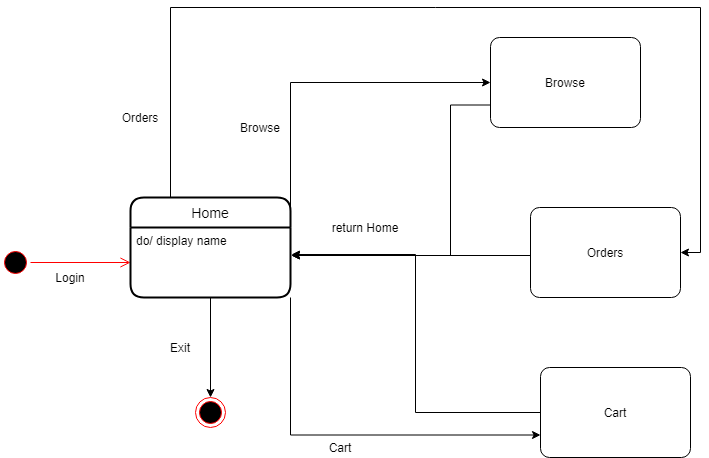

The diagram above was exported from draw.io. Its source (the exported page's mxGraphModel, read from the mxfile embedded in the PNG):
<mxGraphModel dx="868" dy="482" grid="1" gridSize="10" guides="1" tooltips="1" connect="1" arrows="1" fold="1" page="1" pageScale="1" pageWidth="850" pageHeight="1100" math="0" shadow="0">
  <root>
    <mxCell id="0" />
    <mxCell id="1" parent="0" />
    <mxCell id="asJMj80BcyRzMMNykfTe-1" value="" style="ellipse;html=1;shape=startState;fillColor=#000000;strokeColor=#ff0000;" vertex="1" parent="1">
      <mxGeometry x="30" y="270" width="30" height="30" as="geometry" />
    </mxCell>
    <mxCell id="asJMj80BcyRzMMNykfTe-2" value="" style="edgeStyle=orthogonalEdgeStyle;html=1;verticalAlign=bottom;endArrow=open;endSize=8;strokeColor=#ff0000;entryX=0;entryY=0.5;entryDx=0;entryDy=0;" edge="1" source="asJMj80BcyRzMMNykfTe-1" parent="1" target="asJMj80BcyRzMMNykfTe-12">
      <mxGeometry relative="1" as="geometry">
        <mxPoint x="200" y="105" as="targetPoint" />
      </mxGeometry>
    </mxCell>
    <mxCell id="asJMj80BcyRzMMNykfTe-3" value="" style="ellipse;html=1;shape=endState;fillColor=#000000;strokeColor=#ff0000;" vertex="1" parent="1">
      <mxGeometry x="225" y="420" width="30" height="30" as="geometry" />
    </mxCell>
    <mxCell id="asJMj80BcyRzMMNykfTe-38" style="edgeStyle=orthogonalEdgeStyle;rounded=0;orthogonalLoop=1;jettySize=auto;html=1;exitX=0.25;exitY=0;exitDx=0;exitDy=0;entryX=1;entryY=0.5;entryDx=0;entryDy=0;" edge="1" parent="1" source="asJMj80BcyRzMMNykfTe-11" target="asJMj80BcyRzMMNykfTe-15">
      <mxGeometry relative="1" as="geometry">
        <Array as="points">
          <mxPoint x="200" y="30" />
          <mxPoint x="730" y="30" />
          <mxPoint x="730" y="275" />
        </Array>
      </mxGeometry>
    </mxCell>
    <mxCell id="asJMj80BcyRzMMNykfTe-11" value="Home" style="swimlane;childLayout=stackLayout;horizontal=1;startSize=30;horizontalStack=0;rounded=1;fontSize=14;fontStyle=0;strokeWidth=2;resizeParent=0;resizeLast=1;shadow=0;dashed=0;align=center;" vertex="1" parent="1">
      <mxGeometry x="160" y="220" width="160" height="100" as="geometry" />
    </mxCell>
    <mxCell id="asJMj80BcyRzMMNykfTe-12" value="do/ display name" style="align=left;strokeColor=none;fillColor=none;spacingLeft=4;fontSize=12;verticalAlign=top;resizable=0;rotatable=0;part=1;" vertex="1" parent="asJMj80BcyRzMMNykfTe-11">
      <mxGeometry y="30" width="160" height="70" as="geometry" />
    </mxCell>
    <mxCell id="asJMj80BcyRzMMNykfTe-31" style="edgeStyle=orthogonalEdgeStyle;rounded=0;orthogonalLoop=1;jettySize=auto;html=1;exitX=0;exitY=0.5;exitDx=0;exitDy=0;entryX=1.006;entryY=0.4;entryDx=0;entryDy=0;entryPerimeter=0;" edge="1" parent="1" source="asJMj80BcyRzMMNykfTe-15" target="asJMj80BcyRzMMNykfTe-12">
      <mxGeometry relative="1" as="geometry">
        <Array as="points">
          <mxPoint x="560" y="278" />
        </Array>
      </mxGeometry>
    </mxCell>
    <mxCell id="asJMj80BcyRzMMNykfTe-15" value="Orders" style="rounded=1;arcSize=10;whiteSpace=wrap;html=1;align=center;" vertex="1" parent="1">
      <mxGeometry x="560" y="230" width="150" height="90" as="geometry" />
    </mxCell>
    <mxCell id="asJMj80BcyRzMMNykfTe-30" style="edgeStyle=orthogonalEdgeStyle;rounded=0;orthogonalLoop=1;jettySize=auto;html=1;exitX=0;exitY=0.75;exitDx=0;exitDy=0;entryX=1.006;entryY=0.4;entryDx=0;entryDy=0;entryPerimeter=0;" edge="1" parent="1" source="asJMj80BcyRzMMNykfTe-16" target="asJMj80BcyRzMMNykfTe-12">
      <mxGeometry relative="1" as="geometry">
        <Array as="points">
          <mxPoint x="480" y="128" />
          <mxPoint x="480" y="278" />
        </Array>
      </mxGeometry>
    </mxCell>
    <mxCell id="asJMj80BcyRzMMNykfTe-16" value="Browse" style="rounded=1;arcSize=10;whiteSpace=wrap;html=1;align=center;" vertex="1" parent="1">
      <mxGeometry x="520" y="60" width="150" height="90" as="geometry" />
    </mxCell>
    <mxCell id="asJMj80BcyRzMMNykfTe-32" style="edgeStyle=orthogonalEdgeStyle;rounded=0;orthogonalLoop=1;jettySize=auto;html=1;exitX=0;exitY=0.5;exitDx=0;exitDy=0;entryX=1.006;entryY=0.386;entryDx=0;entryDy=0;entryPerimeter=0;" edge="1" parent="1" source="asJMj80BcyRzMMNykfTe-17" target="asJMj80BcyRzMMNykfTe-12">
      <mxGeometry relative="1" as="geometry" />
    </mxCell>
    <mxCell id="asJMj80BcyRzMMNykfTe-17" value="Cart" style="rounded=1;arcSize=10;whiteSpace=wrap;html=1;align=center;" vertex="1" parent="1">
      <mxGeometry x="570" y="390" width="150" height="90" as="geometry" />
    </mxCell>
    <mxCell id="asJMj80BcyRzMMNykfTe-19" style="edgeStyle=orthogonalEdgeStyle;rounded=0;orthogonalLoop=1;jettySize=auto;html=1;exitX=1;exitY=0;exitDx=0;exitDy=0;entryX=0;entryY=0.5;entryDx=0;entryDy=0;" edge="1" parent="1" source="asJMj80BcyRzMMNykfTe-12" target="asJMj80BcyRzMMNykfTe-16">
      <mxGeometry relative="1" as="geometry">
        <Array as="points">
          <mxPoint x="320" y="105" />
        </Array>
      </mxGeometry>
    </mxCell>
    <mxCell id="asJMj80BcyRzMMNykfTe-22" style="edgeStyle=orthogonalEdgeStyle;rounded=0;orthogonalLoop=1;jettySize=auto;html=1;exitX=0.5;exitY=1;exitDx=0;exitDy=0;entryX=0.5;entryY=0;entryDx=0;entryDy=0;" edge="1" parent="1" source="asJMj80BcyRzMMNykfTe-12" target="asJMj80BcyRzMMNykfTe-3">
      <mxGeometry relative="1" as="geometry" />
    </mxCell>
    <mxCell id="asJMj80BcyRzMMNykfTe-26" value="Exit" style="text;html=1;strokeColor=none;fillColor=none;align=center;verticalAlign=middle;whiteSpace=wrap;rounded=0;" vertex="1" parent="1">
      <mxGeometry x="190" y="360" width="40" height="20" as="geometry" />
    </mxCell>
    <mxCell id="asJMj80BcyRzMMNykfTe-27" value="Login" style="text;html=1;strokeColor=none;fillColor=none;align=center;verticalAlign=middle;whiteSpace=wrap;rounded=0;" vertex="1" parent="1">
      <mxGeometry x="80" y="290" width="40" height="20" as="geometry" />
    </mxCell>
    <mxCell id="asJMj80BcyRzMMNykfTe-28" value="Browse" style="text;html=1;strokeColor=none;fillColor=none;align=center;verticalAlign=middle;whiteSpace=wrap;rounded=0;" vertex="1" parent="1">
      <mxGeometry x="270" y="140" width="40" height="20" as="geometry" />
    </mxCell>
    <mxCell id="asJMj80BcyRzMMNykfTe-33" value="return Home" style="text;html=1;strokeColor=none;fillColor=none;align=center;verticalAlign=middle;whiteSpace=wrap;rounded=0;" vertex="1" parent="1">
      <mxGeometry x="360" y="240" width="70" height="20" as="geometry" />
    </mxCell>
    <mxCell id="asJMj80BcyRzMMNykfTe-34" style="edgeStyle=orthogonalEdgeStyle;rounded=0;orthogonalLoop=1;jettySize=auto;html=1;exitX=1;exitY=1;exitDx=0;exitDy=0;entryX=0;entryY=0.75;entryDx=0;entryDy=0;" edge="1" parent="1" source="asJMj80BcyRzMMNykfTe-12" target="asJMj80BcyRzMMNykfTe-17">
      <mxGeometry relative="1" as="geometry" />
    </mxCell>
    <mxCell id="asJMj80BcyRzMMNykfTe-35" value="Cart" style="text;html=1;strokeColor=none;fillColor=none;align=center;verticalAlign=middle;whiteSpace=wrap;rounded=0;" vertex="1" parent="1">
      <mxGeometry x="350" y="460" width="40" height="20" as="geometry" />
    </mxCell>
    <mxCell id="asJMj80BcyRzMMNykfTe-37" value="Orders" style="text;html=1;strokeColor=none;fillColor=none;align=center;verticalAlign=middle;whiteSpace=wrap;rounded=0;" vertex="1" parent="1">
      <mxGeometry x="150" y="130" width="40" height="20" as="geometry" />
    </mxCell>
  </root>
</mxGraphModel>